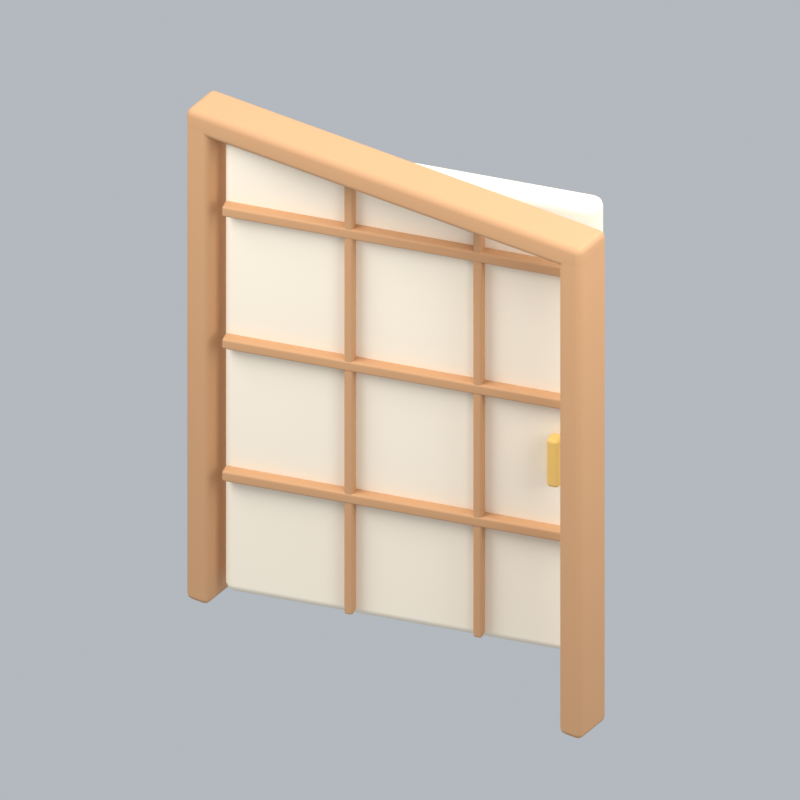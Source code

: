 # Source: japaneseSlidingDoorAni.blend  (saved by Blender 5.2.45; exported with 4.5.12 LTS)
import bpy
from mathutils import Matrix  # noqa: F401  (used for matrix-valued properties, if any)

bpy.ops.wm.read_factory_settings(use_empty=True)
scene = bpy.context.scene
scene.name = 'Scene'

# ---- collections
col_collection = bpy.data.collections.new('Collection'); scene.collection.children.link(col_collection)

# ---- materials (node trees are filled in below, after node groups)
mat_wood = bpy.data.materials.new('wood')
mat_wood.diffuse_color = (0.5841, 0.3185, 0.1529, 1.0)
mat_paper = bpy.data.materials.new('paper')
mat_paper.diffuse_color = (0.9301, 0.8308, 0.6724, 1.0)
mat_gold = bpy.data.materials.new('gold')
mat_gold.diffuse_color = (0.8308, 0.5333, 0.147, 1.0)

# ---- material node trees
mat_wood.use_nodes = True; mat_wood.node_tree.nodes.clear()
_N = mat_wood.node_tree.nodes; _L = mat_wood.node_tree.links
n0 = _N.new('ShaderNodeBsdfPrincipled'); n0.name = 'Principled BSDF'; n0.location = (-200, 100)
n0.inputs[0].default_value = (0.5841, 0.3185, 0.1529, 1.0)
n0.inputs[2].default_value = 0.72
n0.inputs[10].default_value = 0.005
n1 = _N.new('ShaderNodeOutputMaterial'); n1.name = 'Material Output'; n1.location = (200, 100)
_L.new(n0.outputs[0], n1.inputs[0])
n1.is_active_output = True
mat_paper.use_nodes = True; mat_paper.node_tree.nodes.clear()
_N = mat_paper.node_tree.nodes; _L = mat_paper.node_tree.links
n0 = _N.new('ShaderNodeBsdfPrincipled'); n0.name = 'Principled BSDF'; n0.location = (-200, 100)
n0.inputs[0].default_value = (0.9301, 0.8308, 0.6724, 1.0)
n0.inputs[2].default_value = 0.72
n0.inputs[10].default_value = 0.005
n1 = _N.new('ShaderNodeOutputMaterial'); n1.name = 'Material Output'; n1.location = (200, 100)
_L.new(n0.outputs[0], n1.inputs[0])
n1.is_active_output = True
mat_gold.use_nodes = True; mat_gold.node_tree.nodes.clear()
_N = mat_gold.node_tree.nodes; _L = mat_gold.node_tree.links
n0 = _N.new('ShaderNodeBsdfPrincipled'); n0.name = 'Principled BSDF'; n0.location = (-200, 100)
n0.inputs[0].default_value = (0.8308, 0.5333, 0.147, 1.0)
n0.inputs[2].default_value = 0.72
n0.inputs[10].default_value = 0.005
n1 = _N.new('ShaderNodeOutputMaterial'); n1.name = 'Material Output'; n1.location = (200, 100)
_L.new(n0.outputs[0], n1.inputs[0])
n1.is_active_output = True

# ---- world
world_world = bpy.data.worlds.new('World'); scene.world = world_world
world_world.use_nodes = True; world_world.node_tree.nodes.clear()
_N = world_world.node_tree.nodes; _L = world_world.node_tree.links
n0 = _N.new('ShaderNodeOutputWorld'); n0.name = 'World Output'; n0.location = (200, 100)
n1 = _N.new('ShaderNodeBackground'); n1.name = 'Background'; n1.location = (-200, 100)
n1.inputs[0].default_value = (0.65, 0.69, 0.74, 1.0)
n1.inputs[1].default_value = 0.7
_L.new(n1.outputs[0], n0.inputs[0])
n0.is_active_output = True
world_world.color = (0.3, 0.3, 0.3)
world_world.sun_shadow_jitter_overblur = 0.0

# ---- cameras
cam_camera_093 = bpy.data.cameras.new('Camera.093')
cam_camera_093.type = 'ORTHO'
cam_camera_093.ortho_scale = 2.945

# ---- lights
light_area_276 = bpy.data.lights.new('Area.276', 'AREA')
light_area_276.energy = 500.0
light_area_276.shape = 'DISK'
light_area_276.size = 5.0
light_area_276.size_y = 1.0
light_area_277 = bpy.data.lights.new('Area.277', 'AREA')
light_area_277.energy = 180.0
light_area_277.shape = 'DISK'
light_area_277.size = 4.0
light_area_277.size_y = 1.0
light_area_278 = bpy.data.lights.new('Area.278', 'AREA')
light_area_278.energy = 300.0
light_area_278.shape = 'DISK'
light_area_278.size = 4.0
light_area_278.size_y = 1.0

# ---- meshes
me_cube_441 = bpy.data.meshes.new('Cube.441')
me_cube_441.from_pydata([(-0.05, -0.09, -1.05), (-0.05, -0.09, 1.05), (-0.05, 0.09, -1.05), (-0.05, 0.09, 1.05), (0.05, -0.09, -1.05), (0.05, -0.09, 1.05), (0.05, 0.09, -1.05), (0.05, 0.09, 1.05)], [], [(0, 1, 3, 2), (2, 3, 7, 6), (6, 7, 5, 4), (4, 5, 1, 0), (2, 6, 4, 0), (7, 3, 1, 5)])
_uv = me_cube_441.uv_layers.new(name='UVMap')
_uv.uv.foreach_set('vector', [0.375, 0.0, 0.625, 0.0, 0.625, 0.25, 0.375, 0.25, 0.375, 0.25, 0.625, 0.25, 0.625, 0.5, 0.375, 0.5, 0.375, 0.5, 0.625, 0.5, 0.625, 0.75, 0.375, 0.75, 0.375, 0.75, 0.625, 0.75, 0.625, 1.0, 0.375, 1.0, 0.125, 0.5, 0.375, 0.5, 0.375, 0.75, 0.125, 0.75, 0.625, 0.5, 0.875, 0.5, 0.875, 0.75, 0.625, 0.75])
me_cube_441.materials.append(mat_wood)
me_cube_441.update()
me_cube_442 = bpy.data.meshes.new('Cube.442')
me_cube_442.from_pydata([(-0.05, -0.09, -1.05), (-0.05, -0.09, 1.05), (-0.05, 0.09, -1.05), (-0.05, 0.09, 1.05), (0.05, -0.09, -1.05), (0.05, -0.09, 1.05), (0.05, 0.09, -1.05), (0.05, 0.09, 1.05)], [], [(0, 1, 3, 2), (2, 3, 7, 6), (6, 7, 5, 4), (4, 5, 1, 0), (2, 6, 4, 0), (7, 3, 1, 5)])
_uv = me_cube_442.uv_layers.new(name='UVMap')
_uv.uv.foreach_set('vector', [0.375, 0.0, 0.625, 0.0, 0.625, 0.25, 0.375, 0.25, 0.375, 0.25, 0.625, 0.25, 0.625, 0.5, 0.375, 0.5, 0.375, 0.5, 0.625, 0.5, 0.625, 0.75, 0.375, 0.75, 0.375, 0.75, 0.625, 0.75, 0.625, 1.0, 0.375, 1.0, 0.125, 0.5, 0.375, 0.5, 0.375, 0.75, 0.125, 0.75, 0.625, 0.5, 0.875, 0.5, 0.875, 0.75, 0.625, 0.75])
me_cube_442.materials.append(mat_wood)
me_cube_442.update()
me_cube_443 = bpy.data.meshes.new('Cube.443')
me_cube_443.from_pydata([(-0.875, -0.09, -0.05), (-0.875, -0.09, 0.05), (-0.875, 0.09, -0.05), (-0.875, 0.09, 0.05), (0.875, -0.09, -0.05), (0.875, -0.09, 0.05), (0.875, 0.09, -0.05), (0.875, 0.09, 0.05)], [], [(0, 1, 3, 2), (2, 3, 7, 6), (6, 7, 5, 4), (4, 5, 1, 0), (2, 6, 4, 0), (7, 3, 1, 5)])
_uv = me_cube_443.uv_layers.new(name='UVMap')
_uv.uv.foreach_set('vector', [0.375, 0.0, 0.625, 0.0, 0.625, 0.25, 0.375, 0.25, 0.375, 0.25, 0.625, 0.25, 0.625, 0.5, 0.375, 0.5, 0.375, 0.5, 0.625, 0.5, 0.625, 0.75, 0.375, 0.75, 0.375, 0.75, 0.625, 0.75, 0.625, 1.0, 0.375, 1.0, 0.125, 0.5, 0.375, 0.5, 0.375, 0.75, 0.125, 0.75, 0.625, 0.5, 0.875, 0.5, 0.875, 0.75, 0.625, 0.75])
me_cube_443.materials.append(mat_wood)
me_cube_443.update()
me_cube_444 = bpy.data.meshes.new('Cube.444')
me_cube_444.from_pydata([(-0.725, -0.055, -0.99), (-0.725, -0.055, 0.99), (-0.725, 0.055, -0.99), (-0.725, 0.055, 0.99), (0.725, -0.055, -0.99), (0.725, -0.055, 0.99), (0.725, 0.055, -0.99), (0.725, 0.055, 0.99)], [], [(0, 1, 3, 2), (2, 3, 7, 6), (6, 7, 5, 4), (4, 5, 1, 0), (2, 6, 4, 0), (7, 3, 1, 5)])
_uv = me_cube_444.uv_layers.new(name='UVMap')
_uv.uv.foreach_set('vector', [0.375, 0.0, 0.625, 0.0, 0.625, 0.25, 0.375, 0.25, 0.375, 0.25, 0.625, 0.25, 0.625, 0.5, 0.375, 0.5, 0.375, 0.5, 0.625, 0.5, 0.625, 0.75, 0.375, 0.75, 0.375, 0.75, 0.625, 0.75, 0.625, 1.0, 0.375, 1.0, 0.125, 0.5, 0.375, 0.5, 0.375, 0.75, 0.125, 0.75, 0.625, 0.5, 0.875, 0.5, 0.875, 0.75, 0.625, 0.75])
me_cube_444.materials.append(mat_paper)
me_cube_444.update()
me_cube_445 = bpy.data.meshes.new('Cube.445')
me_cube_445.from_pydata([(-0.715, -0.025, -0.0225), (-0.715, -0.025, 0.0225), (-0.715, 0.025, -0.0225), (-0.715, 0.025, 0.0225), (0.715, -0.025, -0.0225), (0.715, -0.025, 0.0225), (0.715, 0.025, -0.0225), (0.715, 0.025, 0.0225)], [], [(0, 1, 3, 2), (2, 3, 7, 6), (6, 7, 5, 4), (4, 5, 1, 0), (2, 6, 4, 0), (7, 3, 1, 5)])
_uv = me_cube_445.uv_layers.new(name='UVMap')
_uv.uv.foreach_set('vector', [0.375, 0.0, 0.625, 0.0, 0.625, 0.25, 0.375, 0.25, 0.375, 0.25, 0.625, 0.25, 0.625, 0.5, 0.375, 0.5, 0.375, 0.5, 0.625, 0.5, 0.625, 0.75, 0.375, 0.75, 0.375, 0.75, 0.625, 0.75, 0.625, 1.0, 0.375, 1.0, 0.125, 0.5, 0.375, 0.5, 0.375, 0.75, 0.125, 0.75, 0.625, 0.5, 0.875, 0.5, 0.875, 0.75, 0.625, 0.75])
me_cube_445.materials.append(mat_wood)
me_cube_445.update()
me_cube_446 = bpy.data.meshes.new('Cube.446')
me_cube_446.from_pydata([(-0.715, -0.025, -0.0225), (-0.715, -0.025, 0.0225), (-0.715, 0.025, -0.0225), (-0.715, 0.025, 0.0225), (0.715, -0.025, -0.0225), (0.715, -0.025, 0.0225), (0.715, 0.025, -0.0225), (0.715, 0.025, 0.0225)], [], [(0, 1, 3, 2), (2, 3, 7, 6), (6, 7, 5, 4), (4, 5, 1, 0), (2, 6, 4, 0), (7, 3, 1, 5)])
_uv = me_cube_446.uv_layers.new(name='UVMap')
_uv.uv.foreach_set('vector', [0.375, 0.0, 0.625, 0.0, 0.625, 0.25, 0.375, 0.25, 0.375, 0.25, 0.625, 0.25, 0.625, 0.5, 0.375, 0.5, 0.375, 0.5, 0.625, 0.5, 0.625, 0.75, 0.375, 0.75, 0.375, 0.75, 0.625, 0.75, 0.625, 1.0, 0.375, 1.0, 0.125, 0.5, 0.375, 0.5, 0.375, 0.75, 0.125, 0.75, 0.625, 0.5, 0.875, 0.5, 0.875, 0.75, 0.625, 0.75])
me_cube_446.materials.append(mat_wood)
me_cube_446.update()
me_cube_447 = bpy.data.meshes.new('Cube.447')
me_cube_447.from_pydata([(-0.715, -0.025, -0.0225), (-0.715, -0.025, 0.0225), (-0.715, 0.025, -0.0225), (-0.715, 0.025, 0.0225), (0.715, -0.025, -0.0225), (0.715, -0.025, 0.0225), (0.715, 0.025, -0.0225), (0.715, 0.025, 0.0225)], [], [(0, 1, 3, 2), (2, 3, 7, 6), (6, 7, 5, 4), (4, 5, 1, 0), (2, 6, 4, 0), (7, 3, 1, 5)])
_uv = me_cube_447.uv_layers.new(name='UVMap')
_uv.uv.foreach_set('vector', [0.375, 0.0, 0.625, 0.0, 0.625, 0.25, 0.375, 0.25, 0.375, 0.25, 0.625, 0.25, 0.625, 0.5, 0.375, 0.5, 0.375, 0.5, 0.625, 0.5, 0.625, 0.75, 0.375, 0.75, 0.375, 0.75, 0.625, 0.75, 0.625, 1.0, 0.375, 1.0, 0.125, 0.5, 0.375, 0.5, 0.375, 0.75, 0.125, 0.75, 0.625, 0.5, 0.875, 0.5, 0.875, 0.75, 0.625, 0.75])
me_cube_447.materials.append(mat_wood)
me_cube_447.update()
me_cube_448 = bpy.data.meshes.new('Cube.448')
me_cube_448.from_pydata([(-0.0175, -0.0225, -0.96), (-0.0175, -0.0225, 0.96), (-0.0175, 0.0225, -0.96), (-0.0175, 0.0225, 0.96), (0.0175, -0.0225, -0.96), (0.0175, -0.0225, 0.96), (0.0175, 0.0225, -0.96), (0.0175, 0.0225, 0.96)], [], [(0, 1, 3, 2), (2, 3, 7, 6), (6, 7, 5, 4), (4, 5, 1, 0), (2, 6, 4, 0), (7, 3, 1, 5)])
_uv = me_cube_448.uv_layers.new(name='UVMap')
_uv.uv.foreach_set('vector', [0.375, 0.0, 0.625, 0.0, 0.625, 0.25, 0.375, 0.25, 0.375, 0.25, 0.625, 0.25, 0.625, 0.5, 0.375, 0.5, 0.375, 0.5, 0.625, 0.5, 0.625, 0.75, 0.375, 0.75, 0.375, 0.75, 0.625, 0.75, 0.625, 1.0, 0.375, 1.0, 0.125, 0.5, 0.375, 0.5, 0.375, 0.75, 0.125, 0.75, 0.625, 0.5, 0.875, 0.5, 0.875, 0.75, 0.625, 0.75])
me_cube_448.materials.append(mat_wood)
me_cube_448.update()
me_cube_449 = bpy.data.meshes.new('Cube.449')
me_cube_449.from_pydata([(-0.0175, -0.0225, -0.96), (-0.0175, -0.0225, 0.96), (-0.0175, 0.0225, -0.96), (-0.0175, 0.0225, 0.96), (0.0175, -0.0225, -0.96), (0.0175, -0.0225, 0.96), (0.0175, 0.0225, -0.96), (0.0175, 0.0225, 0.96)], [], [(0, 1, 3, 2), (2, 3, 7, 6), (6, 7, 5, 4), (4, 5, 1, 0), (2, 6, 4, 0), (7, 3, 1, 5)])
_uv = me_cube_449.uv_layers.new(name='UVMap')
_uv.uv.foreach_set('vector', [0.375, 0.0, 0.625, 0.0, 0.625, 0.25, 0.375, 0.25, 0.375, 0.25, 0.625, 0.25, 0.625, 0.5, 0.375, 0.5, 0.375, 0.5, 0.625, 0.5, 0.625, 0.75, 0.375, 0.75, 0.375, 0.75, 0.625, 0.75, 0.625, 1.0, 0.375, 1.0, 0.125, 0.5, 0.375, 0.5, 0.375, 0.75, 0.125, 0.75, 0.625, 0.5, 0.875, 0.5, 0.875, 0.75, 0.625, 0.75])
me_cube_449.materials.append(mat_wood)
me_cube_449.update()
me_cube_450 = bpy.data.meshes.new('Cube.450')
me_cube_450.from_pydata([(-0.025, -0.03, -0.105), (-0.025, -0.03, 0.105), (-0.025, 0.03, -0.105), (-0.025, 0.03, 0.105), (0.025, -0.03, -0.105), (0.025, -0.03, 0.105), (0.025, 0.03, -0.105), (0.025, 0.03, 0.105)], [], [(0, 1, 3, 2), (2, 3, 7, 6), (6, 7, 5, 4), (4, 5, 1, 0), (2, 6, 4, 0), (7, 3, 1, 5)])
_uv = me_cube_450.uv_layers.new(name='UVMap')
_uv.uv.foreach_set('vector', [0.375, 0.0, 0.625, 0.0, 0.625, 0.25, 0.375, 0.25, 0.375, 0.25, 0.625, 0.25, 0.625, 0.5, 0.375, 0.5, 0.375, 0.5, 0.625, 0.5, 0.625, 0.75, 0.375, 0.75, 0.375, 0.75, 0.625, 0.75, 0.625, 1.0, 0.375, 1.0, 0.125, 0.5, 0.375, 0.5, 0.375, 0.75, 0.125, 0.75, 0.625, 0.5, 0.875, 0.5, 0.875, 0.75, 0.625, 0.75])
me_cube_450.materials.append(mat_gold)
me_cube_450.update()

# ---- objects
ob_fixed_isometric_camera = bpy.data.objects.new('Fixed isometric camera', cam_camera_093)
ob_warm_key = bpy.data.objects.new('Warm key', light_area_276)
ob_fill = bpy.data.objects.new('Fill', light_area_277)
ob_rim = bpy.data.objects.new('Rim', light_area_278)
ob_door_jamb = bpy.data.objects.new('Door jamb', me_cube_441)
ob_door_jamb_001 = bpy.data.objects.new('Door jamb.001', me_cube_442)
ob_door_header = bpy.data.objects.new('Door header', me_cube_443)
ob_door_hinge = bpy.data.objects.new('Door hinge', None)
ob_door_leaf = bpy.data.objects.new('Door leaf', me_cube_444)
ob_door_lattice = bpy.data.objects.new('Door lattice', me_cube_445)
ob_door_lattice_001 = bpy.data.objects.new('Door lattice.001', me_cube_446)
ob_door_lattice_002 = bpy.data.objects.new('Door lattice.002', me_cube_447)
ob_door_lattice_003 = bpy.data.objects.new('Door lattice.003', me_cube_448)
ob_door_lattice_004 = bpy.data.objects.new('Door lattice.004', me_cube_449)
ob_door_handle = bpy.data.objects.new('Door handle', me_cube_450)
ob_japaneseslidingdoorani_orientation = bpy.data.objects.new('japaneseSlidingDoorAni orientation', None)

# ---- transforms, parenting, visibility, modifiers, constraints
ob_fixed_isometric_camera.location = (6.049, -9.047, 8.182)
ob_fixed_isometric_camera.rotation_euler = (0.9964, 2.214e-08, 0.588)
ob_warm_key.location = (-3.0, -4.0, 7.0)
ob_warm_key.rotation_euler = (0.6947, -4.874e-08, -0.6435)
ob_fill.location = (4.0, -1.0, 4.0)
ob_fill.rotation_euler = (0.9418, 9.221e-09, 1.326)
ob_rim.location = (1.0, 4.0, 6.0)
ob_rim.rotation_euler = (0.6896, -5.112e-08, 2.897)
ob_door_jamb.parent = ob_japaneseslidingdoorani_orientation
ob_door_jamb.location = (-0.825, 0.0, 1.05)
_m = ob_door_jamb.modifiers.new('Rounded edges', 'BEVEL')
_m.width = 0.025
_m.width_pct = 0.025
_m.segments = 3
_m = ob_door_jamb.modifiers.new('Weighted normals', 'WEIGHTED_NORMAL')
ob_door_jamb_001.parent = ob_japaneseslidingdoorani_orientation
ob_door_jamb_001.location = (0.825, 0.0, 1.05)
_m = ob_door_jamb_001.modifiers.new('Rounded edges', 'BEVEL')
_m.width = 0.025
_m.width_pct = 0.025
_m.segments = 3
_m = ob_door_jamb_001.modifiers.new('Weighted normals', 'WEIGHTED_NORMAL')
ob_door_header.parent = ob_japaneseslidingdoorani_orientation
ob_door_header.location = (0.0, 0.0, 2.1)
_m = ob_door_header.modifiers.new('Rounded edges', 'BEVEL')
_m.width = 0.025
_m.width_pct = 0.025
_m.segments = 3
_m = ob_door_header.modifiers.new('Weighted normals', 'WEIGHTED_NORMAL')
ob_door_hinge.parent = ob_japaneseslidingdoorani_orientation
ob_door_hinge.location = (-0.745, 0.0, 0.0)
ob_door_hinge.rotation_euler = (0.0, 0.0, 0.2679)
ob_door_leaf.parent = ob_door_hinge
ob_door_leaf.location = (0.725, 0.0, 1.05)
_m = ob_door_leaf.modifiers.new('Rounded edges', 'BEVEL')
_m.width = 0.04
_m.width_pct = 0.04
_m.segments = 3
_m = ob_door_leaf.modifiers.new('Weighted normals', 'WEIGHTED_NORMAL')
ob_door_lattice.parent = ob_door_hinge
ob_door_lattice.location = (0.725, -0.075, 0.6)
_m = ob_door_lattice.modifiers.new('Rounded edges', 'BEVEL')
_m.width = 0.009
_m.width_pct = 0.009
_m.segments = 3
_m = ob_door_lattice.modifiers.new('Weighted normals', 'WEIGHTED_NORMAL')
ob_door_lattice_001.parent = ob_door_hinge
ob_door_lattice_001.location = (0.725, -0.075, 1.18)
_m = ob_door_lattice_001.modifiers.new('Rounded edges', 'BEVEL')
_m.width = 0.009
_m.width_pct = 0.009
_m.segments = 3
_m = ob_door_lattice_001.modifiers.new('Weighted normals', 'WEIGHTED_NORMAL')
ob_door_lattice_002.parent = ob_door_hinge
ob_door_lattice_002.location = (0.725, -0.075, 1.76)
_m = ob_door_lattice_002.modifiers.new('Rounded edges', 'BEVEL')
_m.width = 0.009
_m.width_pct = 0.009
_m.segments = 3
_m = ob_door_lattice_002.modifiers.new('Weighted normals', 'WEIGHTED_NORMAL')
ob_door_lattice_003.parent = ob_door_hinge
ob_door_lattice_003.location = (0.5, -0.075, 1.05)
_m = ob_door_lattice_003.modifiers.new('Rounded edges', 'BEVEL')
_m.width = 0.009
_m.width_pct = 0.009
_m.segments = 3
_m = ob_door_lattice_003.modifiers.new('Weighted normals', 'WEIGHTED_NORMAL')
ob_door_lattice_004.parent = ob_door_hinge
ob_door_lattice_004.location = (1.0, -0.075, 1.05)
_m = ob_door_lattice_004.modifiers.new('Rounded edges', 'BEVEL')
_m.width = 0.009
_m.width_pct = 0.009
_m.segments = 3
_m = ob_door_lattice_004.modifiers.new('Weighted normals', 'WEIGHTED_NORMAL')
ob_door_handle.parent = ob_door_hinge
ob_door_handle.location = (1.3, -0.095, 0.93)
_m = ob_door_handle.modifiers.new('Rounded edges', 'BEVEL')
_m.width = 0.015
_m.width_pct = 0.015
_m.segments = 3
_m = ob_door_handle.modifiers.new('Weighted normals', 'WEIGHTED_NORMAL')
ob_japaneseslidingdoorani_orientation.location = (0.0, 0.0, 0.0)

# ---- collection membership
col_collection.objects.link(ob_fixed_isometric_camera)
col_collection.objects.link(ob_warm_key)
col_collection.objects.link(ob_fill)
col_collection.objects.link(ob_rim)
col_collection.objects.link(ob_door_jamb)
col_collection.objects.link(ob_door_jamb_001)
col_collection.objects.link(ob_door_header)
col_collection.objects.link(ob_door_hinge)
col_collection.objects.link(ob_door_leaf)
col_collection.objects.link(ob_door_lattice)
col_collection.objects.link(ob_door_lattice_001)
col_collection.objects.link(ob_door_lattice_002)
col_collection.objects.link(ob_door_lattice_003)
col_collection.objects.link(ob_door_lattice_004)
col_collection.objects.link(ob_door_handle)
col_collection.objects.link(ob_japaneseslidingdoorani_orientation)

# ---- scene / render settings (as saved in the file)
scene.camera = ob_fixed_isometric_camera
scene.frame_start = 1; scene.frame_end = 8; scene.frame_set(8)
scene.render.engine = 'BLENDER_EEVEE_NEXT'
scene.render.resolution_x = 192
scene.render.resolution_y = 192
scene.render.fps = 12
scene.render.film_transparent = True
scene.render.bake_bias = 0.0
scene.render.bake_samples = 0
scene.render.compositor_device = 'GPU'
scene.eevee.taa_render_samples = 24
scene.eevee.use_volume_custom_range = False
scene.eevee.fast_gi_thickness_near = 0.1
scene.eevee.fast_gi_thickness_far = 0.0
scene.eevee.ray_tracing_options.screen_trace_thickness = 0.1
scene.view_settings.view_transform = 'Standard'
bpy.context.view_layer.update()
